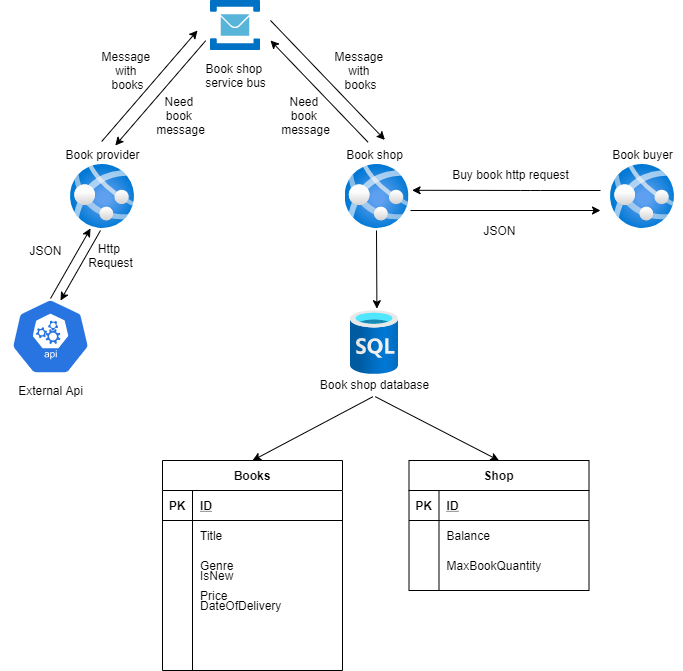

The diagram above was exported from draw.io. Its source (the exported page's mxGraphModel, read from the mxfile embedded in the PNG):
<mxGraphModel dx="1038" dy="552" grid="1" gridSize="10" guides="1" tooltips="1" connect="1" arrows="1" fold="1" page="1" pageScale="1" pageWidth="827" pageHeight="1169" math="0" shadow="0">
  <root>
    <mxCell id="0" />
    <mxCell id="1" parent="0" />
    <mxCell id="XyMqzmLebbRpspPmOUgi-1" value="" style="aspect=fixed;html=1;points=[];align=center;image;fontSize=12;image=img/lib/azure2/app_services/App_Services.svg;" vertex="1" parent="1">
      <mxGeometry x="110" y="214" width="64" height="64" as="geometry" />
    </mxCell>
    <mxCell id="XyMqzmLebbRpspPmOUgi-2" value="" style="aspect=fixed;html=1;points=[];align=center;image;fontSize=12;image=img/lib/azure2/app_services/App_Services.svg;" vertex="1" parent="1">
      <mxGeometry x="384.5" y="214" width="64" height="64" as="geometry" />
    </mxCell>
    <mxCell id="XyMqzmLebbRpspPmOUgi-3" value="" style="aspect=fixed;html=1;points=[];align=center;image;fontSize=12;image=img/lib/azure2/app_services/App_Services.svg;" vertex="1" parent="1">
      <mxGeometry x="650" y="214" width="64" height="64" as="geometry" />
    </mxCell>
    <mxCell id="XyMqzmLebbRpspPmOUgi-4" value="" style="aspect=fixed;html=1;points=[];align=center;image;fontSize=12;image=img/lib/azure2/databases/SQL_Database.svg;" vertex="1" parent="1">
      <mxGeometry x="390" y="360" width="48" height="64" as="geometry" />
    </mxCell>
    <mxCell id="XyMqzmLebbRpspPmOUgi-5" value="" style="aspect=fixed;html=1;points=[];align=center;image;fontSize=12;image=img/lib/mscae/Service_Bus.svg;" vertex="1" parent="1">
      <mxGeometry x="250" y="50" width="50" height="50" as="geometry" />
    </mxCell>
    <mxCell id="XyMqzmLebbRpspPmOUgi-6" value="&lt;a href=&quot;https://bookprovider.azurewebsites.net/api/books/3&quot;&gt;Book provider&lt;/a&gt;" style="text;html=1;resizable=0;autosize=1;align=center;verticalAlign=middle;points=[];fillColor=none;strokeColor=none;rounded=0;" vertex="1" parent="1">
      <mxGeometry x="97" y="194" width="90" height="20" as="geometry" />
    </mxCell>
    <mxCell id="XyMqzmLebbRpspPmOUgi-7" value="&lt;a href=&quot;https://bookshopweb.azurewebsites.net/books/&quot;&gt;Book shop&lt;/a&gt;" style="text;html=1;resizable=0;autosize=1;align=center;verticalAlign=middle;points=[];fillColor=none;strokeColor=none;rounded=0;" vertex="1" parent="1">
      <mxGeometry x="378.5" y="194" width="70" height="20" as="geometry" />
    </mxCell>
    <mxCell id="XyMqzmLebbRpspPmOUgi-8" value="&lt;a href=&quot;https://bookbuyer.azurewebsites.net/books&quot;&gt;Book buyer&lt;/a&gt;" style="text;html=1;resizable=0;autosize=1;align=center;verticalAlign=middle;points=[];fillColor=none;strokeColor=none;rounded=0;" vertex="1" parent="1">
      <mxGeometry x="642" y="194" width="80" height="20" as="geometry" />
    </mxCell>
    <mxCell id="XyMqzmLebbRpspPmOUgi-9" value="Book shop database" style="text;html=1;resizable=0;autosize=1;align=center;verticalAlign=middle;points=[];fillColor=none;strokeColor=none;rounded=0;" vertex="1" parent="1">
      <mxGeometry x="349" y="424" width="130" height="20" as="geometry" />
    </mxCell>
    <mxCell id="XyMqzmLebbRpspPmOUgi-10" value="&lt;a href=&quot;https://azure.microsoft.com/ru-ru/services/service-bus/&quot;&gt;Book shop&amp;nbsp;&lt;br&gt;service bus&lt;/a&gt;" style="text;html=1;resizable=0;autosize=1;align=center;verticalAlign=middle;points=[];fillColor=none;strokeColor=none;rounded=0;" vertex="1" parent="1">
      <mxGeometry x="235" y="110" width="80" height="30" as="geometry" />
    </mxCell>
    <mxCell id="XyMqzmLebbRpspPmOUgi-11" value="Books" style="shape=table;startSize=30;container=1;collapsible=1;childLayout=tableLayout;fixedRows=1;rowLines=0;fontStyle=1;align=center;resizeLast=1;" vertex="1" parent="1">
      <mxGeometry x="202" y="510" width="180" height="210" as="geometry" />
    </mxCell>
    <mxCell id="XyMqzmLebbRpspPmOUgi-12" value="" style="shape=partialRectangle;collapsible=0;dropTarget=0;pointerEvents=0;fillColor=none;top=0;left=0;bottom=1;right=0;points=[[0,0.5],[1,0.5]];portConstraint=eastwest;" vertex="1" parent="XyMqzmLebbRpspPmOUgi-11">
      <mxGeometry y="30" width="180" height="30" as="geometry" />
    </mxCell>
    <mxCell id="XyMqzmLebbRpspPmOUgi-13" value="PK" style="shape=partialRectangle;connectable=0;fillColor=none;top=0;left=0;bottom=0;right=0;fontStyle=1;overflow=hidden;" vertex="1" parent="XyMqzmLebbRpspPmOUgi-12">
      <mxGeometry width="30" height="30" as="geometry" />
    </mxCell>
    <mxCell id="XyMqzmLebbRpspPmOUgi-14" value="ID" style="shape=partialRectangle;connectable=0;fillColor=none;top=0;left=0;bottom=0;right=0;align=left;spacingLeft=6;fontStyle=5;overflow=hidden;" vertex="1" parent="XyMqzmLebbRpspPmOUgi-12">
      <mxGeometry x="30" width="150" height="30" as="geometry" />
    </mxCell>
    <mxCell id="XyMqzmLebbRpspPmOUgi-15" value="" style="shape=partialRectangle;collapsible=0;dropTarget=0;pointerEvents=0;fillColor=none;top=0;left=0;bottom=0;right=0;points=[[0,0.5],[1,0.5]];portConstraint=eastwest;" vertex="1" parent="XyMqzmLebbRpspPmOUgi-11">
      <mxGeometry y="60" width="180" height="30" as="geometry" />
    </mxCell>
    <mxCell id="XyMqzmLebbRpspPmOUgi-16" value="" style="shape=partialRectangle;connectable=0;fillColor=none;top=0;left=0;bottom=0;right=0;editable=1;overflow=hidden;" vertex="1" parent="XyMqzmLebbRpspPmOUgi-15">
      <mxGeometry width="30" height="30" as="geometry" />
    </mxCell>
    <mxCell id="XyMqzmLebbRpspPmOUgi-17" value="Title" style="shape=partialRectangle;connectable=0;fillColor=none;top=0;left=0;bottom=0;right=0;align=left;spacingLeft=6;overflow=hidden;" vertex="1" parent="XyMqzmLebbRpspPmOUgi-15">
      <mxGeometry x="30" width="150" height="30" as="geometry" />
    </mxCell>
    <mxCell id="XyMqzmLebbRpspPmOUgi-18" value="" style="shape=partialRectangle;collapsible=0;dropTarget=0;pointerEvents=0;fillColor=none;top=0;left=0;bottom=0;right=0;points=[[0,0.5],[1,0.5]];portConstraint=eastwest;" vertex="1" parent="XyMqzmLebbRpspPmOUgi-11">
      <mxGeometry y="90" width="180" height="30" as="geometry" />
    </mxCell>
    <mxCell id="XyMqzmLebbRpspPmOUgi-19" value="" style="shape=partialRectangle;connectable=0;fillColor=none;top=0;left=0;bottom=0;right=0;editable=1;overflow=hidden;" vertex="1" parent="XyMqzmLebbRpspPmOUgi-18">
      <mxGeometry width="30" height="30" as="geometry" />
    </mxCell>
    <mxCell id="XyMqzmLebbRpspPmOUgi-20" value="Genre" style="shape=partialRectangle;connectable=0;fillColor=none;top=0;left=0;bottom=0;right=0;align=left;spacingLeft=6;overflow=hidden;" vertex="1" parent="XyMqzmLebbRpspPmOUgi-18">
      <mxGeometry x="30" width="150" height="30" as="geometry" />
    </mxCell>
    <mxCell id="XyMqzmLebbRpspPmOUgi-21" value="" style="shape=partialRectangle;collapsible=0;dropTarget=0;pointerEvents=0;fillColor=none;top=0;left=0;bottom=0;right=0;points=[[0,0.5],[1,0.5]];portConstraint=eastwest;" vertex="1" parent="XyMqzmLebbRpspPmOUgi-11">
      <mxGeometry y="120" width="180" height="30" as="geometry" />
    </mxCell>
    <mxCell id="XyMqzmLebbRpspPmOUgi-22" value="" style="shape=partialRectangle;connectable=0;fillColor=none;top=0;left=0;bottom=0;right=0;editable=1;overflow=hidden;" vertex="1" parent="XyMqzmLebbRpspPmOUgi-21">
      <mxGeometry width="30" height="30" as="geometry" />
    </mxCell>
    <mxCell id="XyMqzmLebbRpspPmOUgi-23" value="Price" style="shape=partialRectangle;connectable=0;fillColor=none;top=0;left=0;bottom=0;right=0;align=left;spacingLeft=6;overflow=hidden;" vertex="1" parent="XyMqzmLebbRpspPmOUgi-21">
      <mxGeometry x="30" width="150" height="30" as="geometry" />
    </mxCell>
    <mxCell id="XyMqzmLebbRpspPmOUgi-24" value="Shop" style="shape=table;startSize=30;container=1;collapsible=1;childLayout=tableLayout;fixedRows=1;rowLines=0;fontStyle=1;align=center;resizeLast=1;" vertex="1" parent="1">
      <mxGeometry x="448.5" y="510" width="180" height="130" as="geometry" />
    </mxCell>
    <mxCell id="XyMqzmLebbRpspPmOUgi-25" value="" style="shape=partialRectangle;collapsible=0;dropTarget=0;pointerEvents=0;fillColor=none;top=0;left=0;bottom=1;right=0;points=[[0,0.5],[1,0.5]];portConstraint=eastwest;" vertex="1" parent="XyMqzmLebbRpspPmOUgi-24">
      <mxGeometry y="30" width="180" height="30" as="geometry" />
    </mxCell>
    <mxCell id="XyMqzmLebbRpspPmOUgi-26" value="PK" style="shape=partialRectangle;connectable=0;fillColor=none;top=0;left=0;bottom=0;right=0;fontStyle=1;overflow=hidden;" vertex="1" parent="XyMqzmLebbRpspPmOUgi-25">
      <mxGeometry width="30" height="30" as="geometry" />
    </mxCell>
    <mxCell id="XyMqzmLebbRpspPmOUgi-27" value="ID" style="shape=partialRectangle;connectable=0;fillColor=none;top=0;left=0;bottom=0;right=0;align=left;spacingLeft=6;fontStyle=5;overflow=hidden;" vertex="1" parent="XyMqzmLebbRpspPmOUgi-25">
      <mxGeometry x="30" width="150" height="30" as="geometry" />
    </mxCell>
    <mxCell id="XyMqzmLebbRpspPmOUgi-28" value="" style="shape=partialRectangle;collapsible=0;dropTarget=0;pointerEvents=0;fillColor=none;top=0;left=0;bottom=0;right=0;points=[[0,0.5],[1,0.5]];portConstraint=eastwest;" vertex="1" parent="XyMqzmLebbRpspPmOUgi-24">
      <mxGeometry y="60" width="180" height="30" as="geometry" />
    </mxCell>
    <mxCell id="XyMqzmLebbRpspPmOUgi-29" value="" style="shape=partialRectangle;connectable=0;fillColor=none;top=0;left=0;bottom=0;right=0;editable=1;overflow=hidden;" vertex="1" parent="XyMqzmLebbRpspPmOUgi-28">
      <mxGeometry width="30" height="30" as="geometry" />
    </mxCell>
    <mxCell id="XyMqzmLebbRpspPmOUgi-30" value="Balance" style="shape=partialRectangle;connectable=0;fillColor=none;top=0;left=0;bottom=0;right=0;align=left;spacingLeft=6;overflow=hidden;" vertex="1" parent="XyMqzmLebbRpspPmOUgi-28">
      <mxGeometry x="30" width="150" height="30" as="geometry" />
    </mxCell>
    <mxCell id="XyMqzmLebbRpspPmOUgi-31" value="" style="shape=partialRectangle;collapsible=0;dropTarget=0;pointerEvents=0;fillColor=none;top=0;left=0;bottom=0;right=0;points=[[0,0.5],[1,0.5]];portConstraint=eastwest;" vertex="1" parent="XyMqzmLebbRpspPmOUgi-24">
      <mxGeometry y="90" width="180" height="30" as="geometry" />
    </mxCell>
    <mxCell id="XyMqzmLebbRpspPmOUgi-32" value="" style="shape=partialRectangle;connectable=0;fillColor=none;top=0;left=0;bottom=0;right=0;editable=1;overflow=hidden;" vertex="1" parent="XyMqzmLebbRpspPmOUgi-31">
      <mxGeometry width="30" height="30" as="geometry" />
    </mxCell>
    <mxCell id="XyMqzmLebbRpspPmOUgi-33" value="MaxBookQuantity" style="shape=partialRectangle;connectable=0;fillColor=none;top=0;left=0;bottom=0;right=0;align=left;spacingLeft=6;overflow=hidden;" vertex="1" parent="XyMqzmLebbRpspPmOUgi-31">
      <mxGeometry x="30" width="150" height="30" as="geometry" />
    </mxCell>
    <mxCell id="XyMqzmLebbRpspPmOUgi-37" value="IsNew" style="shape=partialRectangle;connectable=0;fillColor=none;top=0;left=0;bottom=0;right=0;align=left;spacingLeft=6;overflow=hidden;" vertex="1" parent="1">
      <mxGeometry x="232" y="610" width="150" height="30" as="geometry" />
    </mxCell>
    <mxCell id="XyMqzmLebbRpspPmOUgi-38" value="DateOfDelivery" style="shape=partialRectangle;connectable=0;fillColor=none;top=0;left=0;bottom=0;right=0;align=left;spacingLeft=6;overflow=hidden;" vertex="1" parent="1">
      <mxGeometry x="232" y="640" width="150" height="30" as="geometry" />
    </mxCell>
    <mxCell id="XyMqzmLebbRpspPmOUgi-39" value="" style="endArrow=classic;html=1;exitX=0.488;exitY=1.11;exitDx=0;exitDy=0;exitPerimeter=0;entryX=0.5;entryY=0;entryDx=0;entryDy=0;" edge="1" parent="1" source="XyMqzmLebbRpspPmOUgi-9" target="XyMqzmLebbRpspPmOUgi-11">
      <mxGeometry width="50" height="50" relative="1" as="geometry">
        <mxPoint x="410" y="540" as="sourcePoint" />
        <mxPoint x="460" y="490" as="targetPoint" />
      </mxGeometry>
    </mxCell>
    <mxCell id="XyMqzmLebbRpspPmOUgi-40" value="" style="endArrow=classic;html=1;exitX=0.506;exitY=1.11;exitDx=0;exitDy=0;exitPerimeter=0;entryX=0.5;entryY=0;entryDx=0;entryDy=0;" edge="1" parent="1" source="XyMqzmLebbRpspPmOUgi-9" target="XyMqzmLebbRpspPmOUgi-24">
      <mxGeometry width="50" height="50" relative="1" as="geometry">
        <mxPoint x="410" y="540" as="sourcePoint" />
        <mxPoint x="460" y="490" as="targetPoint" />
      </mxGeometry>
    </mxCell>
    <mxCell id="XyMqzmLebbRpspPmOUgi-41" value="" style="endArrow=classic;html=1;entryX=0.55;entryY=-0.028;entryDx=0;entryDy=0;entryPerimeter=0;" edge="1" parent="1" target="XyMqzmLebbRpspPmOUgi-4">
      <mxGeometry width="50" height="50" relative="1" as="geometry">
        <mxPoint x="416" y="280" as="sourcePoint" />
        <mxPoint x="440" y="290" as="targetPoint" />
      </mxGeometry>
    </mxCell>
    <mxCell id="XyMqzmLebbRpspPmOUgi-42" value="" style="html=1;dashed=0;whitespace=wrap;fillColor=#2875E2;strokeColor=#ffffff;points=[[0.005,0.63,0],[0.1,0.2,0],[0.9,0.2,0],[0.5,0,0],[0.995,0.63,0],[0.72,0.99,0],[0.5,1,0],[0.28,0.99,0]];shape=mxgraph.kubernetes.icon;prIcon=api" vertex="1" parent="1">
      <mxGeometry x="40" y="348" width="100" height="76" as="geometry" />
    </mxCell>
    <mxCell id="XyMqzmLebbRpspPmOUgi-43" value="&lt;a href=&quot;https://getbooksrestapi.azurewebsites.net/api/books/3&quot;&gt;External Api&lt;/a&gt;" style="text;html=1;resizable=0;autosize=1;align=center;verticalAlign=middle;points=[];fillColor=none;strokeColor=none;rounded=0;" vertex="1" parent="1">
      <mxGeometry x="50" y="430" width="80" height="20" as="geometry" />
    </mxCell>
    <mxCell id="XyMqzmLebbRpspPmOUgi-46" value="" style="endArrow=classic;html=1;exitX=0.5;exitY=0;exitDx=0;exitDy=0;exitPerimeter=0;" edge="1" parent="1" source="XyMqzmLebbRpspPmOUgi-42">
      <mxGeometry width="50" height="50" relative="1" as="geometry">
        <mxPoint x="80" y="328" as="sourcePoint" />
        <mxPoint x="130" y="278" as="targetPoint" />
      </mxGeometry>
    </mxCell>
    <mxCell id="XyMqzmLebbRpspPmOUgi-47" value="JSON" style="text;html=1;resizable=0;autosize=1;align=center;verticalAlign=middle;points=[];fillColor=none;strokeColor=none;rounded=0;" vertex="1" parent="1">
      <mxGeometry x="60" y="290" width="50" height="20" as="geometry" />
    </mxCell>
    <mxCell id="XyMqzmLebbRpspPmOUgi-48" value="" style="endArrow=classic;html=1;" edge="1" parent="1">
      <mxGeometry width="50" height="50" relative="1" as="geometry">
        <mxPoint x="140" y="280" as="sourcePoint" />
        <mxPoint x="100" y="350" as="targetPoint" />
      </mxGeometry>
    </mxCell>
    <mxCell id="XyMqzmLebbRpspPmOUgi-49" value="Http &lt;br&gt;Request" style="text;html=1;resizable=0;autosize=1;align=center;verticalAlign=middle;points=[];fillColor=none;strokeColor=none;rounded=0;" vertex="1" parent="1">
      <mxGeometry x="120" y="290" width="60" height="30" as="geometry" />
    </mxCell>
    <mxCell id="XyMqzmLebbRpspPmOUgi-50" value="" style="endArrow=classic;html=1;entryX=1.048;entryY=0.403;entryDx=0;entryDy=0;entryPerimeter=0;" edge="1" parent="1" target="XyMqzmLebbRpspPmOUgi-2">
      <mxGeometry width="50" height="50" relative="1" as="geometry">
        <mxPoint x="640" y="240" as="sourcePoint" />
        <mxPoint x="440" y="280" as="targetPoint" />
        <Array as="points">
          <mxPoint x="570" y="240" />
        </Array>
      </mxGeometry>
    </mxCell>
    <mxCell id="XyMqzmLebbRpspPmOUgi-51" value="Buy book http request" style="text;html=1;resizable=0;autosize=1;align=center;verticalAlign=middle;points=[];fillColor=none;strokeColor=none;rounded=0;" vertex="1" parent="1">
      <mxGeometry x="485" y="214" width="130" height="20" as="geometry" />
    </mxCell>
    <mxCell id="XyMqzmLebbRpspPmOUgi-52" value="" style="endArrow=classic;html=1;" edge="1" parent="1">
      <mxGeometry width="50" height="50" relative="1" as="geometry">
        <mxPoint x="450" y="260" as="sourcePoint" />
        <mxPoint x="640" y="260" as="targetPoint" />
      </mxGeometry>
    </mxCell>
    <mxCell id="XyMqzmLebbRpspPmOUgi-53" value="JSON" style="text;html=1;resizable=0;autosize=1;align=center;verticalAlign=middle;points=[];fillColor=none;strokeColor=none;rounded=0;" vertex="1" parent="1">
      <mxGeometry x="513.5" y="270" width="50" height="20" as="geometry" />
    </mxCell>
    <mxCell id="XyMqzmLebbRpspPmOUgi-54" value="" style="endArrow=classic;html=1;exitX=0.491;exitY=-0.15;exitDx=0;exitDy=0;exitPerimeter=0;" edge="1" parent="1" source="XyMqzmLebbRpspPmOUgi-6">
      <mxGeometry width="50" height="50" relative="1" as="geometry">
        <mxPoint x="187" y="130" as="sourcePoint" />
        <mxPoint x="237" y="80" as="targetPoint" />
      </mxGeometry>
    </mxCell>
    <mxCell id="XyMqzmLebbRpspPmOUgi-55" value="" style="endArrow=classic;html=1;entryX=0.642;entryY=0.05;entryDx=0;entryDy=0;entryPerimeter=0;exitX=-0.096;exitY=0.804;exitDx=0;exitDy=0;exitPerimeter=0;" edge="1" parent="1" source="XyMqzmLebbRpspPmOUgi-5" target="XyMqzmLebbRpspPmOUgi-6">
      <mxGeometry width="50" height="50" relative="1" as="geometry">
        <mxPoint x="235" y="100" as="sourcePoint" />
        <mxPoint x="235" y="120" as="targetPoint" />
      </mxGeometry>
    </mxCell>
    <mxCell id="XyMqzmLebbRpspPmOUgi-56" value="" style="endArrow=classic;html=1;entryX=0.656;entryY=-0.23;entryDx=0;entryDy=0;entryPerimeter=0;" edge="1" parent="1" target="XyMqzmLebbRpspPmOUgi-7">
      <mxGeometry width="50" height="50" relative="1" as="geometry">
        <mxPoint x="310" y="70" as="sourcePoint" />
        <mxPoint x="360" y="40" as="targetPoint" />
      </mxGeometry>
    </mxCell>
    <mxCell id="XyMqzmLebbRpspPmOUgi-57" value="" style="endArrow=classic;html=1;exitX=0.416;exitY=-0.11;exitDx=0;exitDy=0;exitPerimeter=0;" edge="1" parent="1" source="XyMqzmLebbRpspPmOUgi-7">
      <mxGeometry width="50" height="50" relative="1" as="geometry">
        <mxPoint x="410" y="190" as="sourcePoint" />
        <mxPoint x="310" y="90" as="targetPoint" />
      </mxGeometry>
    </mxCell>
    <mxCell id="XyMqzmLebbRpspPmOUgi-58" value="&lt;a href=&quot;https://github.com/makarenkode/NSU_CSharp_course/blob/master/ContractLibrary/ContractLibrary/IBookContract.cs&quot;&gt;Need &lt;br&gt;book &lt;br&gt;message&lt;/a&gt;" style="text;html=1;resizable=0;autosize=1;align=center;verticalAlign=middle;points=[];fillColor=none;strokeColor=none;rounded=0;" vertex="1" parent="1">
      <mxGeometry x="315" y="140" width="60" height="50" as="geometry" />
    </mxCell>
    <mxCell id="XyMqzmLebbRpspPmOUgi-59" value="&lt;a href=&quot;https://github.com/makarenkode/NSU_CSharp_course/blob/master/ContractLibrary/ContractLibrary/IBookContract.cs&quot;&gt;Need &lt;br&gt;book &lt;br&gt;message&lt;/a&gt;" style="text;html=1;resizable=0;autosize=1;align=center;verticalAlign=middle;points=[];fillColor=none;strokeColor=none;rounded=0;" vertex="1" parent="1">
      <mxGeometry x="190" y="140" width="60" height="50" as="geometry" />
    </mxCell>
    <mxCell id="XyMqzmLebbRpspPmOUgi-60" value="&lt;a href=&quot;https://github.com/makarenkode/NSU_CSharp_course/blob/master/ContractLibrary/ContractLibrary/IBookListContract.cs&quot;&gt;Message &lt;br&gt;with &lt;br&gt;books&lt;/a&gt;" style="text;html=1;resizable=0;autosize=1;align=center;verticalAlign=middle;points=[];fillColor=none;strokeColor=none;rounded=0;" vertex="1" parent="1">
      <mxGeometry x="137" y="95" width="60" height="50" as="geometry" />
    </mxCell>
    <mxCell id="XyMqzmLebbRpspPmOUgi-61" value="&lt;a href=&quot;https://github.com/makarenkode/NSU_CSharp_course/blob/master/ContractLibrary/ContractLibrary/IBookListContract.cs&quot;&gt;Message &lt;br&gt;with &lt;br&gt;books&lt;/a&gt;" style="text;html=1;resizable=0;autosize=1;align=center;verticalAlign=middle;points=[];fillColor=none;strokeColor=none;rounded=0;" vertex="1" parent="1">
      <mxGeometry x="370" y="95" width="60" height="50" as="geometry" />
    </mxCell>
  </root>
</mxGraphModel>